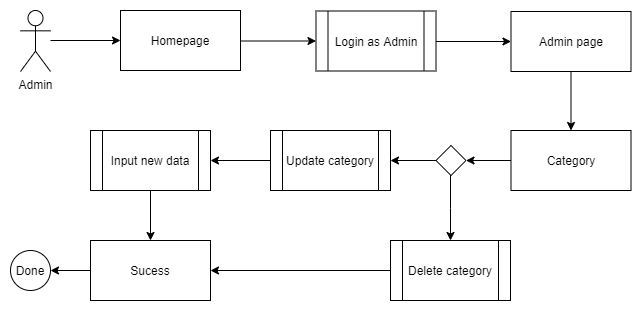

The diagram above was exported from draw.io. Its source (the exported page's mxGraphModel, read from the mxfile embedded in the PNG):
<mxGraphModel dx="827" dy="483" grid="1" gridSize="10" guides="1" tooltips="1" connect="1" arrows="1" fold="1" page="1" pageScale="1" pageWidth="850" pageHeight="1100" math="0" shadow="0">
  <root>
    <mxCell id="0" />
    <mxCell id="1" parent="0" />
    <mxCell id="VDeoQkJ9mr0PklfCy-ic-1" style="edgeStyle=orthogonalEdgeStyle;rounded=0;orthogonalLoop=1;jettySize=auto;html=1;entryX=0;entryY=0.5;entryDx=0;entryDy=0;" edge="1" parent="1" source="VDeoQkJ9mr0PklfCy-ic-2" target="VDeoQkJ9mr0PklfCy-ic-4">
      <mxGeometry relative="1" as="geometry">
        <Array as="points">
          <mxPoint x="179.5" y="201" />
          <mxPoint x="179.5" y="201" />
        </Array>
        <mxPoint x="209.5" y="200" as="targetPoint" />
      </mxGeometry>
    </mxCell>
    <mxCell id="VDeoQkJ9mr0PklfCy-ic-2" value="Admin" style="shape=umlActor;verticalLabelPosition=bottom;labelBackgroundColor=#ffffff;verticalAlign=top;html=1;outlineConnect=0;" vertex="1" parent="1">
      <mxGeometry x="80" y="170" width="30" height="61" as="geometry" />
    </mxCell>
    <mxCell id="VDeoQkJ9mr0PklfCy-ic-3" style="edgeStyle=orthogonalEdgeStyle;rounded=0;orthogonalLoop=1;jettySize=auto;html=1;entryX=0;entryY=0.5;entryDx=0;entryDy=0;" edge="1" parent="1" source="VDeoQkJ9mr0PklfCy-ic-4" target="VDeoQkJ9mr0PklfCy-ic-6">
      <mxGeometry relative="1" as="geometry">
        <Array as="points">
          <mxPoint x="329.5" y="200" />
        </Array>
      </mxGeometry>
    </mxCell>
    <mxCell id="VDeoQkJ9mr0PklfCy-ic-4" value="Homepage" style="rounded=0;whiteSpace=wrap;html=1;" vertex="1" parent="1">
      <mxGeometry x="180" y="170" width="120" height="60" as="geometry" />
    </mxCell>
    <mxCell id="VDeoQkJ9mr0PklfCy-ic-5" style="edgeStyle=orthogonalEdgeStyle;rounded=0;orthogonalLoop=1;jettySize=auto;html=1;entryX=0;entryY=0.5;entryDx=0;entryDy=0;" edge="1" parent="1" source="VDeoQkJ9mr0PklfCy-ic-6" target="VDeoQkJ9mr0PklfCy-ic-8">
      <mxGeometry relative="1" as="geometry">
        <Array as="points">
          <mxPoint x="530.5" y="200" />
        </Array>
      </mxGeometry>
    </mxCell>
    <mxCell id="VDeoQkJ9mr0PklfCy-ic-6" value="Login as Admin" style="shape=process;whiteSpace=wrap;html=1;backgroundOutline=1;" vertex="1" parent="1">
      <mxGeometry x="375.5" y="170.5" width="120" height="60" as="geometry" />
    </mxCell>
    <mxCell id="VDeoQkJ9mr0PklfCy-ic-7" style="edgeStyle=orthogonalEdgeStyle;rounded=0;orthogonalLoop=1;jettySize=auto;html=1;entryX=0.5;entryY=0;entryDx=0;entryDy=0;" edge="1" parent="1" source="VDeoQkJ9mr0PklfCy-ic-8" target="VDeoQkJ9mr0PklfCy-ic-10">
      <mxGeometry relative="1" as="geometry" />
    </mxCell>
    <mxCell id="VDeoQkJ9mr0PklfCy-ic-8" value="Admin page" style="rounded=0;whiteSpace=wrap;html=1;" vertex="1" parent="1">
      <mxGeometry x="570.5" y="171" width="120" height="60" as="geometry" />
    </mxCell>
    <mxCell id="VDeoQkJ9mr0PklfCy-ic-9" style="edgeStyle=orthogonalEdgeStyle;rounded=0;orthogonalLoop=1;jettySize=auto;html=1;entryX=1;entryY=0.5;entryDx=0;entryDy=0;" edge="1" parent="1" source="VDeoQkJ9mr0PklfCy-ic-10" target="VDeoQkJ9mr0PklfCy-ic-13">
      <mxGeometry relative="1" as="geometry" />
    </mxCell>
    <mxCell id="VDeoQkJ9mr0PklfCy-ic-10" value="Category" style="rounded=0;whiteSpace=wrap;html=1;" vertex="1" parent="1">
      <mxGeometry x="570.5" y="290" width="120" height="60" as="geometry" />
    </mxCell>
    <mxCell id="VDeoQkJ9mr0PklfCy-ic-11" style="edgeStyle=orthogonalEdgeStyle;rounded=0;orthogonalLoop=1;jettySize=auto;html=1;" edge="1" parent="1" source="VDeoQkJ9mr0PklfCy-ic-13" target="VDeoQkJ9mr0PklfCy-ic-15">
      <mxGeometry relative="1" as="geometry" />
    </mxCell>
    <mxCell id="VDeoQkJ9mr0PklfCy-ic-12" style="edgeStyle=orthogonalEdgeStyle;rounded=0;orthogonalLoop=1;jettySize=auto;html=1;entryX=0.5;entryY=0;entryDx=0;entryDy=0;" edge="1" parent="1" source="VDeoQkJ9mr0PklfCy-ic-13" target="VDeoQkJ9mr0PklfCy-ic-17">
      <mxGeometry relative="1" as="geometry">
        <Array as="points">
          <mxPoint x="510" y="368" />
        </Array>
      </mxGeometry>
    </mxCell>
    <mxCell id="VDeoQkJ9mr0PklfCy-ic-13" value="" style="rhombus;whiteSpace=wrap;html=1;" vertex="1" parent="1">
      <mxGeometry x="495.5" y="305" width="30" height="30" as="geometry" />
    </mxCell>
    <mxCell id="VDeoQkJ9mr0PklfCy-ic-14" style="edgeStyle=orthogonalEdgeStyle;rounded=0;orthogonalLoop=1;jettySize=auto;html=1;" edge="1" parent="1" source="VDeoQkJ9mr0PklfCy-ic-15" target="VDeoQkJ9mr0PklfCy-ic-21">
      <mxGeometry relative="1" as="geometry" />
    </mxCell>
    <mxCell id="VDeoQkJ9mr0PklfCy-ic-15" value="Update category" style="shape=process;whiteSpace=wrap;html=1;backgroundOutline=1;" vertex="1" parent="1">
      <mxGeometry x="330" y="290" width="120" height="60" as="geometry" />
    </mxCell>
    <mxCell id="VDeoQkJ9mr0PklfCy-ic-16" style="edgeStyle=orthogonalEdgeStyle;rounded=0;orthogonalLoop=1;jettySize=auto;html=1;" edge="1" parent="1" source="VDeoQkJ9mr0PklfCy-ic-17" target="VDeoQkJ9mr0PklfCy-ic-19">
      <mxGeometry relative="1" as="geometry" />
    </mxCell>
    <mxCell id="VDeoQkJ9mr0PklfCy-ic-17" value="Delete category" style="shape=process;whiteSpace=wrap;html=1;backgroundOutline=1;" vertex="1" parent="1">
      <mxGeometry x="450" y="400" width="120" height="60" as="geometry" />
    </mxCell>
    <mxCell id="VDeoQkJ9mr0PklfCy-ic-18" style="edgeStyle=orthogonalEdgeStyle;rounded=0;orthogonalLoop=1;jettySize=auto;html=1;" edge="1" parent="1" source="VDeoQkJ9mr0PklfCy-ic-19" target="VDeoQkJ9mr0PklfCy-ic-22">
      <mxGeometry relative="1" as="geometry" />
    </mxCell>
    <mxCell id="VDeoQkJ9mr0PklfCy-ic-19" value="Sucess" style="rounded=0;whiteSpace=wrap;html=1;" vertex="1" parent="1">
      <mxGeometry x="150" y="400" width="120" height="60" as="geometry" />
    </mxCell>
    <mxCell id="VDeoQkJ9mr0PklfCy-ic-20" style="edgeStyle=orthogonalEdgeStyle;rounded=0;orthogonalLoop=1;jettySize=auto;html=1;entryX=0.5;entryY=0;entryDx=0;entryDy=0;" edge="1" parent="1" source="VDeoQkJ9mr0PklfCy-ic-21" target="VDeoQkJ9mr0PklfCy-ic-19">
      <mxGeometry relative="1" as="geometry" />
    </mxCell>
    <mxCell id="VDeoQkJ9mr0PklfCy-ic-21" value="Input new data" style="shape=process;whiteSpace=wrap;html=1;backgroundOutline=1;" vertex="1" parent="1">
      <mxGeometry x="150" y="290" width="120" height="60" as="geometry" />
    </mxCell>
    <mxCell id="VDeoQkJ9mr0PklfCy-ic-22" value="Done" style="ellipse;whiteSpace=wrap;html=1;aspect=fixed;" vertex="1" parent="1">
      <mxGeometry x="70" y="410" width="40" height="40" as="geometry" />
    </mxCell>
  </root>
</mxGraphModel>